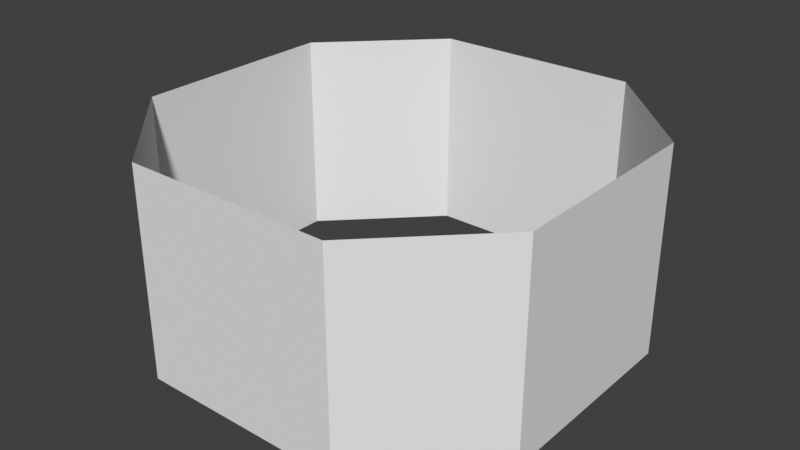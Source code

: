 # Source: boost_pad_outline.blend  (saved by Blender 4.5.91; exported with 4.5.12 LTS)
import bpy
from mathutils import Matrix  # noqa: F401  (used for matrix-valued properties, if any)

bpy.ops.wm.read_factory_settings(use_empty=True)
scene = bpy.context.scene
scene.name = 'Scene'

# ---- collections
col_collection = bpy.data.collections.new('Collection'); scene.collection.children.link(col_collection)

# ---- materials (node trees are filled in below, after node groups)
mat_boost_pad_outline = bpy.data.materials.new('boost_pad_outline')

# ---- material node trees

# ---- world
world_world = bpy.data.worlds.new('World'); scene.world = world_world
world_world.use_nodes = True; world_world.node_tree.nodes.clear()
_N = world_world.node_tree.nodes; _L = world_world.node_tree.links
n0 = _N.new('ShaderNodeOutputWorld'); n0.name = 'World Output'; n0.location = (200, 100)
n1 = _N.new('ShaderNodeBackground'); n1.name = 'Background'; n1.location = (-200, 100)
n1.inputs[0].default_value = (0.05088, 0.05088, 0.05088, 1.0)
_L.new(n1.outputs[0], n0.inputs[0])
n0.is_active_output = True
world_world.color = (0.05088, 0.05088, 0.05088)
world_world.sun_shadow_jitter_overblur = 0.0

# ---- meshes
me_boost_pad_001 = bpy.data.meshes.new('boost_pad.001')
me_boost_pad_001.from_pydata([(-1.0, -2.0, 0.0), (1.0, -2.0, 0.0), (1.0, 2.0, 0.0), (-1.0, 2.0, 0.0), (-2.0, 1.0, 0.0), (-2.0, -1.0, 0.0), (2.0, -1.0, 0.0), (2.0, 1.0, 0.0), (-1.0, 2.0, 2.0), (1.0, 2.0, 2.0), (1.0, -2.0, 2.0), (-1.0, -2.0, 2.0), (-2.0, 1.0, 2.0), (-2.0, -1.0, 2.0), (2.0, -1.0, 2.0), (2.0, 1.0, 2.0)], [], [(5, 0, 11, 13), (3, 4, 12, 8), (1, 6, 14, 10), (0, 1, 10, 11), (6, 7, 15, 14), (2, 3, 8, 9), (4, 5, 13, 12), (2, 9, 15, 7)])
_uv = me_boost_pad_001.uv_layers.new(name='UVMap')
_uv.uv.foreach_set('vector', [-0.8447, 1.61, -1.455, 1.61, -1.455, -0.6313, -0.8447, -0.6313, 0.6291, 1.61, 0.01866, 1.61, 0.01866, -0.6313, 0.6291, -0.6313, -2.318, 1.61, -2.929, 1.61, -2.929, -0.6313, -2.318, -0.6313, -1.455, 1.61, -2.318, 1.61, -2.318, -0.6313, -1.455, -0.6313, 2.966, 1.61, 2.103, 1.61, 2.103, -0.6313, 2.966, -0.6313, 1.492, 1.61, 0.6291, 1.61, 0.6291, -0.6313, 1.492, -0.6313, 0.01866, 1.61, -0.8447, 1.61, -0.8447, -0.6313, 0.01866, -0.6313, 1.492, 1.61, 1.492, -0.6313, 2.103, -0.6313, 2.103, 1.61])
_ca = me_boost_pad_001.color_attributes.new('Col', 'FLOAT_COLOR', 'POINT')
_ca.data.foreach_set('color', [-2.151e-08, 0.0005232, 0.03193, 1.0, -2.151e-08, 0.0005232, 0.03193, 1.0, 2.151e-08, 0.0005232, 0.03193, 1.0, 2.151e-08, 0.0005232, 0.03193, 1.0, -2.151e-08, 0.0005232, 0.03193, 1.0, 2.151e-08, 0.0005232, 0.03193, 1.0, 2.151e-08, 0.0005232, 0.03193, 1.0, 2.151e-08, 0.0005232, 0.03193, 1.0, 0.007709, 0.1044, 0.165, 1.0, 0.007709, 0.1044, 0.165, 1.0, 0.007709, 0.1044, 0.165, 1.0, 0.007709, 0.1044, 0.165, 1.0, 0.007709, 0.1044, 0.165, 1.0, 0.007709, 0.1044, 0.165, 1.0, 0.007709, 0.1044, 0.165, 1.0, 0.007709, 0.1044, 0.165, 1.0])
_ca = me_boost_pad_001.color_attributes.new('Alpha', 'FLOAT_COLOR', 'POINT')
_ca.data.foreach_set('color', [0.4365, 0.3816, 0.4699, 1.0, 0.4365, 0.3816, 0.4699, 1.0, 0.4365, 0.3816, 0.4699, 1.0, 0.4365, 0.3816, 0.4699, 1.0, 0.4365, 0.3816, 0.4699, 1.0, 0.4365, 0.3816, 0.4699, 1.0, 0.4365, 0.3816, 0.4699, 1.0, 0.4365, 0.3816, 0.4699, 1.0, 0.0, 0.0, 0.0, 1.0, 0.0, 0.0, 0.0, 1.0, 0.0, 0.0, 0.0, 1.0, 0.0, 0.0, 0.0, 1.0, 0.0, 0.0, 0.0, 1.0, 0.0, 0.0, 0.0, 1.0, 0.0, 0.0, 0.0, 1.0, 0.0, 0.0, 0.0, 1.0])
me_boost_pad_001.materials.append(mat_boost_pad_outline)
me_boost_pad_001.use_paint_bone_selection = False
me_boost_pad_001.use_paint_mask_vertex = True
me_boost_pad_001.update()

# ---- objects
ob_boost_pad_001 = bpy.data.objects.new('boost_pad.001', me_boost_pad_001)

# ---- transforms, parenting, visibility, modifiers, constraints
ob_boost_pad_001.location = (0.0, 0.0, 0.0)

# ---- collection membership
col_collection.objects.link(ob_boost_pad_001)

# ---- scene / render settings (as saved in the file)
scene.frame_start = 1; scene.frame_end = 250; scene.frame_set(1)
scene.render.engine = 'BLENDER_EEVEE_NEXT'
scene.view_settings.view_transform = 'Standard'
bpy.context.view_layer.update()

# ---- added for rendering (the .blend has no active camera and no usable light): camera, sun
cam_auto = bpy.data.cameras.new('AutoCamera')
cam_auto.lens = 50.0
cam_auto.sensor_width = 36.0
cam_auto.clip_end = 1000.0
ob_auto_camera = bpy.data.objects.new('AutoCamera', cam_auto)
scene.collection.objects.link(ob_auto_camera)
ob_auto_camera.location = (5.55135, -6.66162, 5.44108)
ob_auto_camera.rotation_euler = (1.09748, -7.21219e-08, 0.694738)
scene.camera = ob_auto_camera
light_auto_sun = bpy.data.lights.new('AutoSun', 'SUN')
light_auto_sun.energy = 3.0
light_auto_sun.angle = 0.0523599
ob_auto_sun = bpy.data.objects.new('AutoSun', light_auto_sun)
scene.collection.objects.link(ob_auto_sun)
ob_auto_sun.rotation_euler = (0.872665, 0.174533, 0.523599)
bpy.context.view_layer.update()
